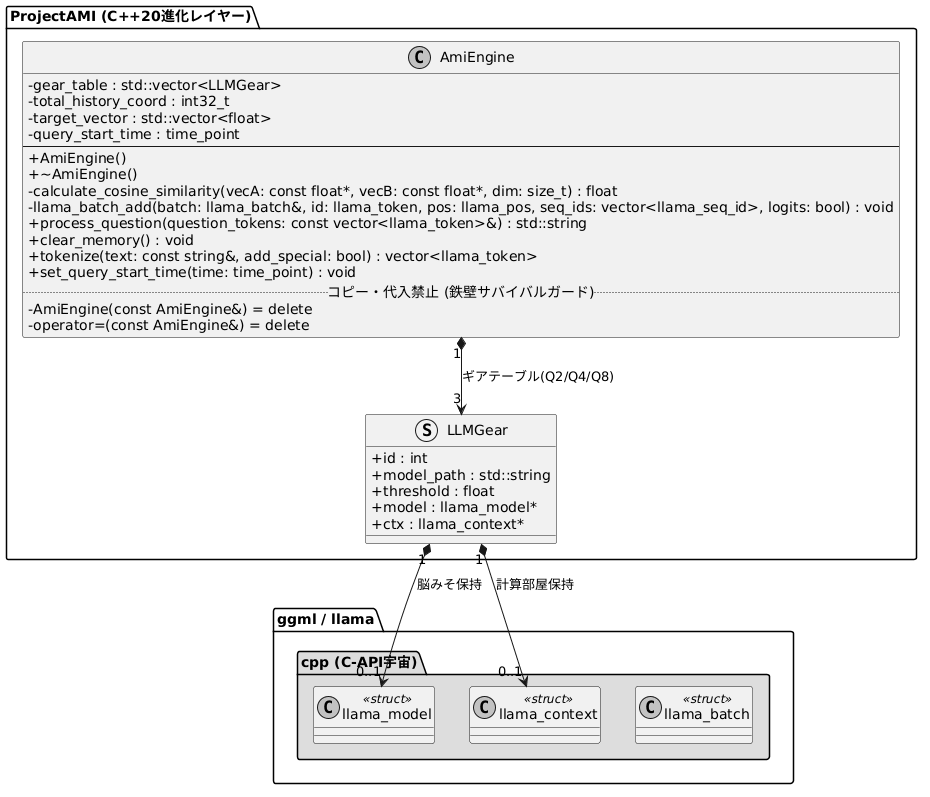

The diagram above was rendered by PlantUML. Its source (embedded in the PNG):
@startuml
skinparam monochrome true
skinparam shadowing false
skinparam classAttributeIconSize 0

package "ggml / llama.cpp (C-API宇宙)" #DDDDDD {
    class "llama_model" as lm <<struct>>
    class "llama_context" as lc <<struct>>
    class "llama_batch" as lb <<struct>>
}

package "ProjectAMI (C++20進化レイヤー)" {
    struct LLMGear {
        + id : int
        + model_path : std::string
        + threshold : float
        + model : llama_model*
        + ctx : llama_context*
    }

    class AmiEngine {
        - gear_table : std::vector<LLMGear>
        - total_history_coord : int32_t
        - target_vector : std::vector<float>
        - query_start_time : time_point
        --
        + AmiEngine()
        + ~AmiEngine()
        - calculate_cosine_similarity(vecA: const float*, vecB: const float*, dim: size_t) : float
        - llama_batch_add(batch: llama_batch&, id: llama_token, pos: llama_pos, seq_ids: vector<llama_seq_id>, logits: bool) : void
        + process_question(question_tokens: const vector<llama_token>&) : std::string
        + clear_memory() : void
        + tokenize(text: const string&, add_special: bool) : vector<llama_token>
        + set_query_start_time(time: time_point) : void
        .. コピー・代入禁止 (鉄壁サバイバルガード) ..
        - AmiEngine(const AmiEngine&) = delete
        - operator=(const AmiEngine&) = delete
    }
}

LLMGear "1" *--> "0..1" lm : 脳みそ保持
LLMGear "1" *--> "0..1" lc : 計算部屋保持
AmiEngine "1" *--> "3" LLMGear : ギアテーブル(Q2/Q4/Q8)

@endum